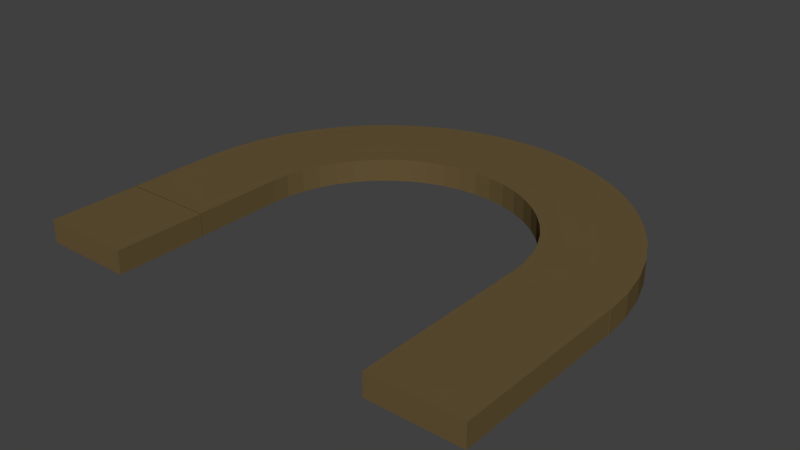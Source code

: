 # Source: horseshoe.blend  (saved by Blender 2.76.0; exported with 4.5.12 LTS)
import bpy
from mathutils import Matrix  # noqa: F401  (used for matrix-valued properties, if any)

bpy.ops.wm.read_factory_settings(use_empty=True)
scene = bpy.context.scene
scene.name = 'Scene'

# ---- collections
col_collection_1 = bpy.data.collections.new('Collection 1'); scene.collection.children.link(col_collection_1)

# ---- materials (node trees are filled in below, after node groups)
mat_cuadra_horseshoe = bpy.data.materials.new('cuadra_horseShoe')
mat_cuadra_horseshoe.alpha_threshold = 0.0
mat_cuadra_horseshoe.use_transparent_shadow = False
mat_cuadra_horseshoe.diffuse_color = (0.1329, 0.09207, 0.03772, 1.0)
mat_cuadra_horseshoe.specular_color = (40.46, 30.98, 20.4)
mat_cuadra_horseshoe.roughness = 0.5

# ---- material node trees

# ---- world
world_world = bpy.data.worlds.new('World'); scene.world = world_world
world_world.color = (0.05088, 0.05088, 0.05088)
world_world.use_sun_shadow = False
world_world.sun_shadow_jitter_overblur = 0.0
world_world.cycles.sampling_method = 'MANUAL'
world_world.cycles.sample_map_resolution = 256

# ---- meshes
me_cube = bpy.data.meshes.new('Cube')
me_cube.from_pydata([(1.0, 1.0, -1.0), (1.0, -1.0, -1.0), (-1.0, -1.0, -1.0), (-1.0, 1.0, -1.0), (1.0, 1.0, 1.0), (1.0, -1.0, 1.0), (-1.0, -1.0, 1.0), (-1.0, 1.0, 1.0), (1.025, 1.393, -1.0), (-0.9582, 1.654, -1.0), (1.025, 1.393, 1.0), (-0.9582, 1.654, 1.0), (1.101, 1.779, -1.0), (-0.8313, 2.297, -1.0), (1.101, 1.779, 1.0), (-0.8313, 2.297, 1.0), (1.226, 2.152, -1.0), (-0.6217, 2.917, -1.0), (1.226, 2.152, 1.0), (-0.6217, 2.917, 1.0), (1.399, 2.505, -1.0), (-0.3328, 3.505, -1.0), (1.399, 2.505, 1.0), (-0.3328, 3.505, 1.0), (1.617, 2.833, -1.0), (0.03032, 4.051, -1.0), (1.617, 2.833, 1.0), (0.03032, 4.051, 1.0), (1.876, 3.13, -1.0), (0.4615, 4.544, -1.0), (1.876, 3.13, 1.0), (0.4615, 4.544, 1.0), (2.171, 3.39, -1.0), (0.9535, 4.977, -1.0), (2.171, 3.39, 1.0), (0.9535, 4.977, 1.0), (2.498, 3.61, -1.0), (1.498, 5.342, -1.0), (2.498, 3.61, 1.0), (1.498, 5.342, 1.0), (2.85, 3.785, -1.0), (2.085, 5.632, -1.0), (2.85, 3.785, 1.0), (2.085, 5.632, 1.0), (3.223, 3.912, -1.0), (2.705, 5.844, -1.0), (3.223, 3.912, 1.0), (2.705, 5.844, 1.0), (3.608, 3.99, -1.0), (3.347, 5.973, -1.0), (3.608, 3.99, 1.0), (3.347, 5.973, 1.0), (4.001, 4.017, -1.0), (4.001, 6.017, -1.0), (4.001, 4.017, 1.0), (4.001, 6.017, 1.0), (4.394, 3.992, -1.0), (4.655, 5.975, -1.0), (4.394, 3.992, 1.0), (4.655, 5.975, 1.0), (4.78, 3.916, -1.0), (5.298, 5.848, -1.0), (4.78, 3.916, 1.0), (5.298, 5.848, 1.0), (5.153, 3.791, -1.0), (5.918, 5.638, -1.0), (5.153, 3.791, 1.0), (5.918, 5.638, 1.0), (5.506, 3.617, -1.0), (6.506, 5.349, -1.0), (5.506, 3.617, 1.0), (6.506, 5.349, 1.0), (5.834, 3.4, -1.0), (7.052, 4.986, -1.0), (5.834, 3.4, 1.0), (7.052, 4.986, 1.0), (6.131, 3.141, -1.0), (7.545, 4.555, -1.0), (6.131, 3.141, 1.0), (7.545, 4.555, 1.0), (6.391, 2.846, -1.0), (7.978, 4.063, -1.0), (6.391, 2.846, 1.0), (7.978, 4.063, 1.0), (6.611, 2.519, -1.0), (8.343, 3.519, -1.0), (6.611, 2.519, 1.0), (8.343, 3.519, 1.0), (6.786, 2.166, -1.0), (8.633, 2.932, -1.0), (6.786, 2.166, 1.0), (8.633, 2.932, 1.0), (6.913, 1.794, -1.0), (8.845, 2.312, -1.0), (6.913, 1.794, 1.0), (8.845, 2.312, 1.0), (6.991, 1.408, -1.0), (8.974, 1.669, -1.0), (6.991, 1.408, 1.0), (8.974, 1.669, 1.0), (7.018, 1.016, -1.0), (9.018, 1.016, -1.0), (7.018, 1.016, 1.0), (9.018, 1.016, 1.0), (7.009, -0.9922, -1.0), (7.009, -0.9922, 1.0), (7.009, 1.008, -1.0), (7.009, 1.008, 1.0), (9.009, -0.9922, -1.0), (9.009, -0.9922, 1.0), (9.009, 1.008, -1.0), (9.009, 1.008, 1.0), (-0.9912, -2.992, -1.0), (-0.9912, -2.992, 1.0), (-0.9912, -0.9922, -1.0), (-0.9912, -0.9922, 1.0), (1.009, -2.992, -1.0), (1.009, -2.992, 1.0), (1.009, -0.9922, -1.0), (1.009, -0.9922, 1.0), (7.009, -2.992, -1.0), (7.009, -2.992, 1.0), (7.009, -0.9922, -1.0), (7.009, -0.9922, 1.0), (9.009, -2.992, -1.0), (9.009, -2.992, 1.0), (9.009, -0.9922, -1.0), (9.009, -0.9922, 1.0)], [], [(0, 1, 2, 3), (4, 7, 6, 5), (0, 4, 5, 1), (1, 5, 6, 2), (2, 6, 7, 3), (4, 0, 8, 10), (11, 10, 14, 15), (7, 4, 10, 11), (3, 7, 11, 9), (0, 3, 9, 8), (13, 15, 19, 17), (10, 8, 12, 14), (9, 11, 15, 13), (8, 9, 13, 12), (16, 17, 21, 20), (12, 13, 17, 16), (15, 14, 18, 19), (14, 12, 16, 18), (23, 22, 26, 27), (19, 18, 22, 23), (18, 16, 20, 22), (17, 19, 23, 21), (25, 27, 31, 29), (22, 20, 24, 26), (21, 23, 27, 25), (20, 21, 25, 24), (31, 30, 34, 35), (24, 25, 29, 28), (27, 26, 30, 31), (26, 24, 28, 30), (34, 32, 36, 38), (30, 28, 32, 34), (29, 31, 35, 33), (28, 29, 33, 32), (37, 39, 43, 41), (33, 35, 39, 37), (32, 33, 37, 36), (35, 34, 38, 39), (43, 42, 46, 47), (36, 37, 41, 40), (39, 38, 42, 43), (38, 36, 40, 42), (45, 47, 51, 49), (42, 40, 44, 46), (41, 43, 47, 45), (40, 41, 45, 44), (49, 51, 55, 53), (44, 45, 49, 48), (47, 46, 50, 51), (46, 44, 48, 50), (55, 54, 58, 59), (48, 49, 53, 52), (51, 50, 54, 55), (50, 48, 52, 54), (57, 59, 63, 61), (54, 52, 56, 58), (53, 55, 59, 57), (52, 53, 57, 56), (60, 61, 65, 64), (56, 57, 61, 60), (59, 58, 62, 63), (58, 56, 60, 62), (67, 66, 70, 71), (63, 62, 66, 67), (62, 60, 64, 66), (61, 63, 67, 65), (69, 71, 75, 73), (66, 64, 68, 70), (65, 67, 71, 69), (64, 65, 69, 68), (75, 74, 78, 79), (68, 69, 73, 72), (71, 70, 74, 75), (70, 68, 72, 74), (78, 76, 80, 82), (74, 72, 76, 78), (73, 75, 79, 77), (72, 73, 77, 76), (81, 83, 87, 85), (77, 79, 83, 81), (76, 77, 81, 80), (79, 78, 82, 83), (87, 86, 90, 91), (80, 81, 85, 84), (83, 82, 86, 87), (82, 80, 84, 86), (89, 91, 95, 93), (86, 84, 88, 90), (85, 87, 91, 89), (84, 85, 89, 88), (93, 95, 99, 97), (88, 89, 93, 92), (91, 90, 94, 95), (90, 88, 92, 94), (99, 98, 102, 103), (92, 93, 97, 96), (95, 94, 98, 99), (94, 92, 96, 98), (102, 100, 101, 103), (98, 96, 100, 102), (97, 99, 103, 101), (96, 97, 101, 100), (105, 107, 106, 104), (107, 111, 110, 106), (111, 109, 108, 110), (109, 105, 104, 108), (104, 106, 110, 108), (109, 111, 107, 105), (113, 115, 114, 112), (115, 119, 118, 114), (119, 117, 116, 118), (117, 113, 112, 116), (112, 114, 118, 116), (117, 119, 115, 113), (121, 123, 122, 120), (123, 127, 126, 122), (127, 125, 124, 126), (125, 121, 120, 124), (120, 122, 126, 124), (125, 127, 123, 121)])
me_cube.materials.append(mat_cuadra_horseshoe)
me_cube.use_remesh_preserve_volume = False
me_cube.use_remesh_preserve_attributes = False
me_cube.use_mirror_vertex_groups = False
me_cube.update()

# ---- objects
ob_cube = bpy.data.objects.new('Cube', me_cube)

# ---- transforms, parenting, visibility, modifiers, constraints
ob_cube.location = (-4.009, -1.008, 0.0)
ob_cube.scale = (1.0, 1.0, 0.25)
ob_cube.lock_rotations_4d = False
ob_cube.empty_display_type = 'ARROWS'
ob_cube.lineart.crease_threshold = 0.0

# ---- collection membership
col_collection_1.objects.link(ob_cube)

# ---- scene / render settings (as saved in the file)
scene.frame_start = 1; scene.frame_end = 250; scene.frame_set(0)
scene.render.engine = 'BLENDER_EEVEE_NEXT'
scene.render.resolution_percentage = 50
scene.render.dither_intensity = 0.0
scene.cycles.use_denoising = False
scene.cycles.samples = 10
scene.cycles.sampling_pattern = 'TABULATED_SOBOL'
scene.cycles.light_sampling_threshold = 0.0
scene.cycles.use_adaptive_sampling = False
scene.cycles.use_light_tree = False
scene.cycles.blur_glossy = 0.0
scene.cycles.pixel_filter_type = 'GAUSSIAN'
scene.cycles.sample_clamp_indirect = 0.0
scene.view_settings.view_transform = 'Standard'
bpy.context.view_layer.update()

# ---- added for rendering (the .blend has no active camera and no usable light): camera, sun
cam_auto = bpy.data.cameras.new('AutoCamera')
cam_auto.lens = 50.0
cam_auto.sensor_width = 36.0
cam_auto.clip_end = 1000.0
ob_auto_camera = bpy.data.objects.new('AutoCamera', cam_auto)
scene.collection.objects.link(ob_auto_camera)
ob_auto_camera.location = (12.4738, -14.4642, 9.97905)
ob_auto_camera.rotation_euler = (1.09748, -7.21219e-08, 0.694738)
scene.camera = ob_auto_camera
light_auto_sun = bpy.data.lights.new('AutoSun', 'SUN')
light_auto_sun.energy = 3.0
light_auto_sun.angle = 0.0523599
ob_auto_sun = bpy.data.objects.new('AutoSun', light_auto_sun)
scene.collection.objects.link(ob_auto_sun)
ob_auto_sun.rotation_euler = (0.872665, 0.174533, 0.523599)
bpy.context.view_layer.update()
